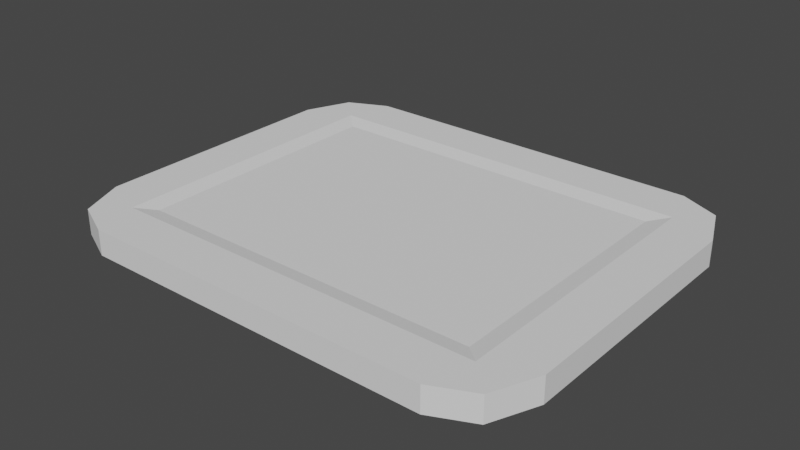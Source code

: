 # Source: tablet.blend  (saved by Blender 2.93.21; exported with 4.5.12 LTS)
import bpy
from mathutils import Matrix  # noqa: F401  (used for matrix-valued properties, if any)

bpy.ops.wm.read_factory_settings(use_empty=True)
scene = bpy.context.scene
scene.name = 'Scene'

# ---- collections
col_collection = bpy.data.collections.new('Collection'); scene.collection.children.link(col_collection)

# ---- world
world_world = bpy.data.worlds.new('World'); scene.world = world_world
world_world.use_nodes = True; world_world.node_tree.nodes.clear()
_N = world_world.node_tree.nodes; _L = world_world.node_tree.links
n0 = _N.new('ShaderNodeOutputWorld'); n0.name = 'World Output'; n0.location = (300, 300)
n1 = _N.new('ShaderNodeBackground'); n1.name = 'Background'; n1.location = (10, 300)
n1.inputs[0].default_value = (0.05088, 0.05088, 0.05088, 1.0)
_L.new(n1.outputs[0], n0.inputs[0])
n0.is_active_output = True
world_world.color = (0.05088, 0.05088, 0.05088)
world_world.use_sun_shadow = False
world_world.sun_shadow_jitter_overblur = 0.0

# ---- meshes
me_plane = bpy.data.meshes.new('Plane')
me_plane.from_pydata([(-1.0, 1.0, 0.0), (-1.1, 1.125, 0.03938), (-1.26, 1.336, 0.03938), (0.0, 1.0, 0.0), (-0.5, 1.0, 0.0), (0.0, 1.125, 0.03938), (-0.5501, 1.125, 0.03938), (0.0, 1.478, 0.03938), (-1.028, 1.478, 0.03938), (-1.0, 0.5, 0.0), (-1.0, 0.0, 0.0), (-1.1, 0.5627, 0.03938), (-1.1, -5.96e-08, 0.03938), (-1.37, 0.9856, 0.03938), (-1.37, 0.0, 0.03938), (-0.5, 0.5, 0.0), (-0.5, 0.0, 0.0), (0.0, 0.5, 0.0), (0.0, 0.0, 0.0), (-1.26, 1.336, -0.2522), (0.0, 1.478, -0.2522), (-1.028, 1.478, -0.2522), (-1.37, 0.9856, -0.2522), (-1.37, 0.0, -0.2522), (0.0, 0.0, -0.2522)], [], [(6, 8, 2, 1), (4, 6, 1, 0), (3, 5, 6, 4), (5, 7, 8, 6), (9, 15, 4, 0), (15, 17, 3, 4), (16, 18, 17, 15), (10, 16, 15, 9), (1, 2, 13, 11), (11, 13, 14, 12), (0, 1, 11, 9), (9, 11, 12, 10), (7, 20, 21, 8), (2, 19, 22, 13), (8, 21, 19, 2), (13, 22, 23, 14), (19, 21, 20, 24, 23, 22)])
_uv = me_plane.uv_layers.new(name='UVMap')
_uv.uv.foreach_set('vector', [0.25, 1.0, 0.25, 1.0, 0.0, 1.0, 0.0, 1.0, 0.25, 1.0, 0.25, 1.0, 0.0, 1.0, 0.0, 1.0, 0.5, 1.0, 0.5, 1.0, 0.25, 1.0, 0.25, 1.0, 0.5, 1.0, 0.5, 1.0, 0.25, 1.0, 0.25, 1.0, 0.0, 0.75, 0.25, 0.75, 0.25, 1.0, 0.0, 1.0, 0.25, 0.75, 0.5, 0.75, 0.5, 1.0, 0.25, 1.0, 0.25, 0.5, 0.5, 0.5, 0.5, 0.75, 0.25, 0.75, 0.0, 0.5, 0.25, 0.5, 0.25, 0.75, 0.0, 0.75, 0.0, 1.0, 0.0, 1.0, 0.0, 0.75, 0.0, 0.75, 0.0, 0.75, 0.0, 0.75, 0.0, 0.5, 0.0, 0.5, 0.0, 1.0, 0.0, 1.0, 0.0, 0.75, 0.0, 0.75, 0.0, 0.75, 0.0, 0.75, 0.0, 0.5, 0.0, 0.5, 0.5, 1.0, 0.5, 1.0, 0.25, 1.0, 0.25, 1.0, 0.0, 1.0, 0.0, 1.0, 0.0, 0.75, 0.0, 0.75, 0.25, 1.0, 0.25, 1.0, 0.0, 1.0, 0.0, 1.0, 0.0, 0.75, 0.0, 0.75, 0.0, 0.5, 0.0, 0.5, 0.0, 1.0, 0.25, 1.0, 0.5, 1.0, 0.0, 0.0, 0.0, 0.5, 0.0, 0.75])
me_plane.use_remesh_fix_poles = True
me_plane.use_remesh_preserve_attributes = False
me_plane.update()

# ---- objects
ob_plane = bpy.data.objects.new('Plane', me_plane)

# ---- transforms, parenting, visibility, modifiers, constraints
ob_plane.location = (0.0, 0.0, 0.0)
ob_plane.scale = (2.0, 1.5, 1.0)
_m = ob_plane.modifiers.new('Mirror', 'MIRROR')
_m.use_axis = (True, True, False)

# ---- collection membership
col_collection.objects.link(ob_plane)

# ---- scene / render settings (as saved in the file)
scene.frame_start = 1; scene.frame_end = 250; scene.frame_set(1)
scene.render.engine = 'BLENDER_EEVEE_NEXT'
scene.cycles.use_denoising = False
scene.cycles.samples = 128
scene.cycles.sampling_pattern = 'TABULATED_SOBOL'
scene.cycles.use_adaptive_sampling = False
scene.cycles.use_light_tree = False
scene.view_settings.view_transform = 'Filmic'
bpy.context.view_layer.update()

# ---- added for rendering (the .blend has no active camera and no usable light): camera, sun
cam_auto = bpy.data.cameras.new('AutoCamera')
cam_auto.lens = 50.0
cam_auto.sensor_width = 36.0
cam_auto.clip_end = 1000.0
ob_auto_camera = bpy.data.objects.new('AutoCamera', cam_auto)
scene.collection.objects.link(ob_auto_camera)
ob_auto_camera.location = (6.52758, -7.83309, 5.11563)
ob_auto_camera.rotation_euler = (1.09748, -7.21219e-08, 0.694738)
scene.camera = ob_auto_camera
light_auto_sun = bpy.data.lights.new('AutoSun', 'SUN')
light_auto_sun.energy = 3.0
light_auto_sun.angle = 0.0523599
ob_auto_sun = bpy.data.objects.new('AutoSun', light_auto_sun)
scene.collection.objects.link(ob_auto_sun)
ob_auto_sun.rotation_euler = (0.872665, 0.174533, 0.523599)
bpy.context.view_layer.update()
